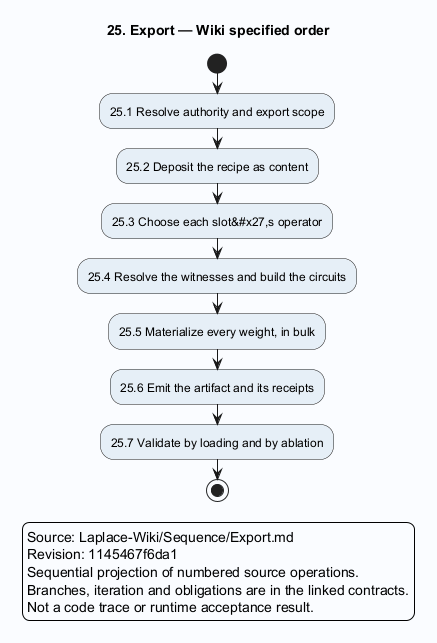

The diagram above was rendered by PlantUML. Its source (embedded in the PNG):
@startuml
skinparam backgroundColor #FAFCFF
skinparam shadowing false
skinparam defaultFontName SansSerif
skinparam activityBackgroundColor #E6EFF7
title 25. Export — Wiki specified order
start
:25.1 Resolve authority and export scope;
:25.2 Deposit the recipe as content;
:25.3 Choose each slot&#x27,s operator;
:25.4 Resolve the witnesses and build the circuits;
:25.5 Materialize every weight, in bulk;
:25.6 Emit the artifact and its receipts;
:25.7 Validate by loading and by ablation;
stop
legend
Source: Laplace-Wiki/Sequence/Export.md
Revision: 1145467f6da1
Sequential projection of numbered source operations.
Branches, iteration and obligations are in the linked contracts.
Not a code trace or runtime acceptance result.
endlegend
@enduml